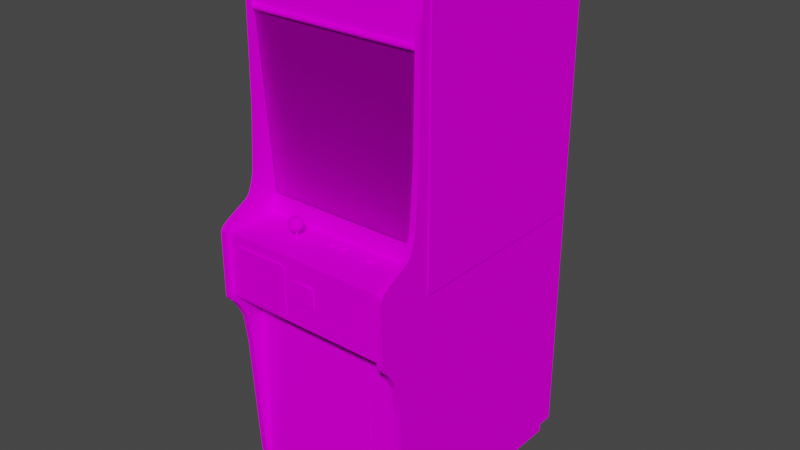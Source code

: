 # Source: popeye_1.blend  (saved by Blender 2.93.20; exported with 4.5.12 LTS)
import bpy
from mathutils import Matrix  # noqa: F401  (used for matrix-valued properties, if any)

bpy.ops.wm.read_factory_settings(use_empty=True)
scene = bpy.context.scene
scene.name = 'Scene'

# ---- images (referenced by path relative to the original .blend; pixels are not part of the script)
import os
ASSET_DIR = os.environ.get("B2B_ASSET_DIR", "")  # directory of the original .blend (textures are referenced by path, not embedded)
HERE = os.path.dirname(os.path.abspath(__file__))  # packed textures are extracted next to this script under _unpacked/

def load_image(name, relpath, width, height, colorspace="sRGB"):
    """Load a texture the original file referenced (path relative to the .blend, or extracted next to this script)."""
    p = next((c for c in (os.path.join(HERE, relpath), os.path.join(ASSET_DIR, relpath)) if relpath and os.path.exists(c)), "")
    if p:
        img = bpy.data.images.load(p, check_existing=True)
        img.name = name
    else:  # same state as the original file: an image datablock whose file is absent (Cycles renders it pink)
        img = bpy.data.images.new(name, width, height)
        img.source = "FILE"
        img.filepath = "//" + (relpath or name)
    img.colorspace_settings.name = colorspace
    return img
img_popeyemarqueemap_tiff = load_image('popeyemarqueemap.TIFF', 'popeyemarqueemap.TIFF', 1024, 1024, 'sRGB')
img_popeyeglassa_tiff = load_image('popeyeglassa.TIFF', 'popeyeglassa.TIFF', 1024, 1024, 'sRGB')
img_popeyebezelmap_tiff = load_image('popeyebezelmap.TIFF', 'popeyebezelmap.TIFF', 1024, 1024, 'sRGB')
img_popeyetexturemap_tiff = load_image('popeyetexturemap.TIFF', 'popeyetexturemap.TIFF', 1024, 1024, 'sRGB')

# ---- materials (node trees are filled in below, after node groups)
mat_defaultmaterial19 = bpy.data.materials.new('DefaultMaterial19')
mat_defaultmaterial19.use_transparent_shadow = False
mat_defaultmaterial19.roughness = 0.8211
mat_defaultmaterial19.specular_intensity = 0.3176
mat_popeyemarquee = bpy.data.materials.new('popeyemarquee')
mat_popeyemarquee.use_transparent_shadow = False
mat_popeyemarquee.roughness = 0.8807
mat_popeyemarquee.specular_intensity = 0.0
mat_popeyeglass = bpy.data.materials.new('popeyeglass')
mat_popeyeglass.use_transparent_shadow = False
mat_popeyeglass.roughness = 0.8807
mat_popeyeglass.specular_intensity = 0.0
mat_popeyebezel = bpy.data.materials.new('popeyebezel')
mat_popeyebezel.use_transparent_shadow = False
mat_popeyebezel.roughness = 0.8807
mat_popeyebezel.specular_intensity = 0.0
mat_popeyetexture = bpy.data.materials.new('popeyetexture')
mat_popeyetexture.use_transparent_shadow = False
mat_popeyetexture.roughness = 0.8807
mat_popeyetexture.specular_intensity = 0.0

# ---- node groups
ng_auto_smooth = bpy.data.node_groups.new('Auto Smooth', 'GeometryNodeTree')
_s = ng_auto_smooth.interface.new_socket(name='Geometry', in_out='OUTPUT', socket_type='NodeSocketGeometry')
_s = ng_auto_smooth.interface.new_socket(name='Geometry', in_out='INPUT', socket_type='NodeSocketGeometry')
_s = ng_auto_smooth.interface.new_socket(name='Angle', in_out='INPUT', socket_type='NodeSocketFloat')
_s.subtype = 'ANGLE'
_s.min_value = 0.0
_s.max_value = 3.142
ng_auto_smooth.is_modifier = True
_N = ng_auto_smooth.nodes; _L = ng_auto_smooth.links
n0 = _N.new('NodeGroupOutput'); n0.name = 'Group Output'; n0.location = (480, -100)
n1 = _N.new('NodeGroupInput'); n1.name = 'Group Input'; n1.location = (-420, -300)
n2 = _N.new('NodeGroupInput'); n2.name = 'Group Input.001'; n2.location = (-60, -100)
n3 = _N.new('GeometryNodeSetShadeSmooth'); n3.name = 'Set Shade Smooth'; n3.location = (120, -100)
n3.domain = 'EDGE'
n4 = _N.new('GeometryNodeSetShadeSmooth'); n4.name = 'Set Shade Smooth.001'; n4.location = (300, -100)
n5 = _N.new('GeometryNodeInputMeshEdgeAngle'); n5.name = 'Edge Angle'; n5.location = (-420, -220)
n6 = _N.new('GeometryNodeInputEdgeSmooth'); n6.name = 'Is Edge Smooth'; n6.location = (-60, -160)
n7 = _N.new('GeometryNodeInputShadeSmooth'); n7.name = 'Is Face Smooth'; n7.location = (-240, -340)
n8 = _N.new('FunctionNodeBooleanMath'); n8.name = 'Boolean Math'; n8.location = (-60, -220)
n9 = _N.new('FunctionNodeCompare'); n9.name = 'Compare'; n9.location = (-240, -180)
n9.operation = 'LESS_EQUAL'
_L.new(n5.outputs[0], n9.inputs[0])
_L.new(n4.outputs[0], n0.inputs[0])
_L.new(n1.outputs[1], n9.inputs[1])
_L.new(n9.outputs[0], n8.inputs[0])
_L.new(n7.outputs[0], n8.inputs[1])
_L.new(n2.outputs[0], n3.inputs[0])
_L.new(n6.outputs[0], n3.inputs[1])
_L.new(n3.outputs[0], n4.inputs[0])
_L.new(n8.outputs[0], n3.inputs[2])
n0.is_active_output = True

# ---- material node trees
mat_defaultmaterial19.use_nodes = True; mat_defaultmaterial19.node_tree.nodes.clear()
_N = mat_defaultmaterial19.node_tree.nodes; _L = mat_defaultmaterial19.node_tree.links
n0 = _N.new('ShaderNodeBsdfPrincipled'); n0.name = 'Principled BSDF'; n0.location = (10, 300)
n0.distribution = 'GGX'
n0.subsurface_method = 'BURLEY'
n0.inputs[2].default_value = 0.8211
n0.inputs[3].default_value = 1.45
n0.inputs[13].default_value = 0.3176
n0.inputs[27].default_value = (0.0, 0.0, 0.0, 1.0)
n0.inputs[28].default_value = 1.0
n1 = _N.new('ShaderNodeOutputMaterial'); n1.name = 'Material Output'; n1.location = (300, 300)
_L.new(n0.outputs[0], n1.inputs[0])
n1.is_active_output = True
mat_popeyemarquee.use_nodes = True; mat_popeyemarquee.node_tree.nodes.clear()
_N = mat_popeyemarquee.node_tree.nodes; _L = mat_popeyemarquee.node_tree.links
n0 = _N.new('ShaderNodeBsdfPrincipled'); n0.name = 'Principled BSDF'; n0.location = (10, 300)
n0.distribution = 'GGX'
n0.subsurface_method = 'BURLEY'
n0.inputs[2].default_value = 0.8807
n0.inputs[3].default_value = 1.45
n0.inputs[13].default_value = 0.0
n0.inputs[27].default_value = (0.0, 0.0, 0.0, 1.0)
n0.inputs[28].default_value = 1.0
n1 = _N.new('ShaderNodeOutputMaterial'); n1.name = 'Material Output'; n1.location = (300, 300)
n2 = _N.new('ShaderNodeTexImage'); n2.name = 'Image Texture'; n2.location = (-300, 600)
n2.image = img_popeyemarqueemap_tiff
_L.new(n0.outputs[0], n1.inputs[0])
_L.new(n2.outputs[0], n0.inputs[0])
n1.is_active_output = True
mat_popeyeglass.use_nodes = True; mat_popeyeglass.node_tree.nodes.clear()
_N = mat_popeyeglass.node_tree.nodes; _L = mat_popeyeglass.node_tree.links
n0 = _N.new('ShaderNodeBsdfPrincipled'); n0.name = 'Principled BSDF'; n0.location = (10, 300)
n0.distribution = 'GGX'
n0.subsurface_method = 'BURLEY'
n0.inputs[2].default_value = 0.8807
n0.inputs[3].default_value = 1.45
n0.inputs[4].default_value = 0.2
n0.inputs[13].default_value = 0.0
n0.inputs[27].default_value = (0.0, 0.0, 0.0, 1.0)
n0.inputs[28].default_value = 1.0
n1 = _N.new('ShaderNodeOutputMaterial'); n1.name = 'Material Output'; n1.location = (300, 300)
n2 = _N.new('ShaderNodeTexImage'); n2.name = 'Image Texture'; n2.location = (-300, 600)
n2.image = img_popeyeglassa_tiff
_L.new(n0.outputs[0], n1.inputs[0])
_L.new(n2.outputs[0], n0.inputs[0])
n1.is_active_output = True
mat_popeyebezel.use_nodes = True; mat_popeyebezel.node_tree.nodes.clear()
_N = mat_popeyebezel.node_tree.nodes; _L = mat_popeyebezel.node_tree.links
n0 = _N.new('ShaderNodeBsdfPrincipled'); n0.name = 'Principled BSDF'; n0.location = (10, 300)
n0.distribution = 'GGX'
n0.subsurface_method = 'BURLEY'
n0.inputs[2].default_value = 0.8807
n0.inputs[3].default_value = 1.45
n0.inputs[13].default_value = 0.0
n0.inputs[27].default_value = (0.0, 0.0, 0.0, 1.0)
n0.inputs[28].default_value = 1.0
n1 = _N.new('ShaderNodeOutputMaterial'); n1.name = 'Material Output'; n1.location = (300, 300)
n2 = _N.new('ShaderNodeTexImage'); n2.name = 'Image Texture'; n2.location = (-300, 600)
n2.image = img_popeyebezelmap_tiff
_L.new(n0.outputs[0], n1.inputs[0])
_L.new(n2.outputs[0], n0.inputs[0])
n1.is_active_output = True
mat_popeyetexture.use_nodes = True; mat_popeyetexture.node_tree.nodes.clear()
_N = mat_popeyetexture.node_tree.nodes; _L = mat_popeyetexture.node_tree.links
n0 = _N.new('ShaderNodeBsdfPrincipled'); n0.name = 'Principled BSDF'; n0.location = (10, 300)
n0.distribution = 'GGX'
n0.subsurface_method = 'BURLEY'
n0.inputs[2].default_value = 0.8807
n0.inputs[3].default_value = 1.45
n0.inputs[13].default_value = 0.0
n0.inputs[27].default_value = (0.0, 0.0, 0.0, 1.0)
n0.inputs[28].default_value = 1.0
n1 = _N.new('ShaderNodeOutputMaterial'); n1.name = 'Material Output'; n1.location = (300, 300)
n2 = _N.new('ShaderNodeTexImage'); n2.name = 'Image Texture'; n2.location = (-300, 600)
n2.image = img_popeyetexturemap_tiff
_L.new(n0.outputs[0], n1.inputs[0])
_L.new(n2.outputs[0], n0.inputs[0])
n1.is_active_output = True

# ---- world
world_world = bpy.data.worlds.new('World'); scene.world = world_world
world_world.use_nodes = True; world_world.node_tree.nodes.clear()
_N = world_world.node_tree.nodes; _L = world_world.node_tree.links
n0 = _N.new('ShaderNodeOutputWorld'); n0.name = 'World Output'; n0.location = (300, 300)
n1 = _N.new('ShaderNodeBackground'); n1.name = 'Background'; n1.location = (10, 300)
n1.inputs[0].default_value = (0.05088, 0.05088, 0.05088, 1.0)
_L.new(n1.outputs[0], n0.inputs[0])
n0.is_active_output = True
world_world.color = (0.05088, 0.05088, 0.05088)
world_world.use_sun_shadow = False
world_world.sun_shadow_jitter_overblur = 0.0

# ---- meshes
me_popeye = bpy.data.meshes.new('popeye')
me_popeye.from_pydata([(-0.0007346, 0.5798, -0.392), (-0.0007346, 0.5733, -0.3911), (0.02171, 0.5798, -0.392), (0.01539, 0.2043, -0.2124), (-0.08894, 0.2019, -0.2145), (-0.08799, 0.08483, -0.1442), (0.01539, 0.08483, -0.1422), (0.1191, 0.313, -0.2911), (0.01539, 0.3156, -0.2905), (0.1191, 0.08483, -0.1442), (0.12, 0.2019, -0.2145), (-0.08799, 0.313, -0.2911), (0.1842, 0.1992, -0.2172), (0.1814, 0.3085, -0.2908), (-0.08515, 0.01306, -0.1031), (0.01539, 0.3824, -0.3396), (0.01539, 0.01068, -0.1008), (-0.1421, 0.369, -0.3331), (0.1842, 0.1989, -0.2175), (0.1814, 0.08573, -0.1481), (0.1162, 0.01306, -0.1031), (0.01539, 0.01038, -0.1011), (-0.08515, 0.01276, -0.1034), (-0.1503, 0.08602, -0.1478), (-0.1531, 0.1992, -0.2172), (-0.1531, 0.1989, -0.2175), (-0.1503, 0.3082, -0.2911), (0.1162, 0.3788, -0.3384), (0.1162, 0.3785, -0.3387), (-0.08515, 0.3788, -0.3384), (-0.08515, 0.3785, -0.3387), (0.01539, 0.3818, -0.3399), (0.1162, 0.01276, -0.1034), (-0.1503, 0.08573, -0.1481), (0.1814, 0.08602, -0.1478), (0.1732, 0.0214, -0.1097), (0.1732, 0.369, -0.3331), (0.1814, 0.3082, -0.2911), (-0.1503, 0.3085, -0.2908), (-0.1421, 0.369, -0.3334), (0.1732, 0.369, -0.3334), (-0.1421, 0.0214, -0.1097), (-0.2692, 0.4803, 0.005853), (-0.2692, -0.0736, -0.03584), (0.2901, -0.0736, -0.03584), (0.2901, 0.4803, 0.005853), (0.2901, -0.0736, -0.03941), (0.2901, 0.4803, 0.002578), (-0.2692, 0.4803, 0.002578), (-0.2692, -0.0736, -0.03941), (0.3075, -0.9656, 0.04427), (0.2885, 0.2013, 0.02134), (-0.2818, 0.5765, 0.0133), (-0.2818, -0.9656, 0.04427), (-0.2628, 0.5765, 0.0133), (-0.2685, -0.9525, -0.675), (0.2908, 0.662, -0.675), (0.2908, 0.662, -0.02631), (-0.2685, 0.662, -0.675), (-0.2818, 0.6802, -0.6815), (0.2885, 0.6802, -0.6815), (0.3075, -0.9656, -0.6845), (0.3075, 0.6802, -0.6815), (0.2885, -0.5188, 0.09371), (0.2885, -0.004809, 0.03891), (-0.2628, -0.5188, 0.09371), (0.3075, 0.6802, -0.01708), (-0.2818, 0.6802, -0.01708), (0.3116, 0.6501, -0.6627), (0.3116, 0.6501, -0.01738), (0.3116, -0.1871, -0.01738), (-0.2853, -0.238, -0.6607), (-0.2853, -0.238, -0.01529), (-0.2853, 0.665, -0.01529), (0.3116, -0.1871, -0.6627), (-0.2853, 0.665, -0.6607), (0.2898, -0.9501, 0.05112), (0.2898, -0.3238, 0.05112), (-0.2695, -0.3238, 0.05112), (-0.2695, -0.9501, 0.05112), (-0.2692, 0.6686, -0.6642), (-0.2692, -0.2803, 0.1199), (0.2898, -0.2803, 0.1199), (0.2908, -0.9525, -0.675), (-0.2685, 0.662, -0.02631), (0.2898, 0.6686, -0.6642), (-0.2657, -0.1213, -0.01738), (0.2885, -0.1213, -0.01738), (0.1634, -0.3869, 0.05291), (-0.143, -0.3869, 0.05291), (-0.143, -0.7964, 0.05291), (0.1634, -0.7964, 0.05291), (0.2885, -0.3244, 0.1518), (-0.2657, -0.149, 0.1518), (0.2885, -0.09475, 0.1384), (0.3075, -0.06854, 0.08835), (-0.2818, -0.06854, 0.08835), (-0.2628, -0.06854, 0.08835), (-0.05005, -0.1531, 0.1568), (-0.222, -0.1531, 0.1568), (-0.222, -0.3163, 0.1568), (-0.05005, -0.3163, 0.1568), (-0.2657, -0.3244, 0.1518), (-0.2584, -0.1204, 0.1455), (0.2844, -0.1204, 0.1455), (0.2844, -0.1204, -0.0138), (-0.2584, -0.1204, -0.0138), (-0.08262, -0.05812, 0.04844), (-0.1095, -0.08581, 0.04844), (-0.112, -0.0873, 0.06006), (-0.1152, -0.07569, 0.06006), (-0.2657, -0.3244, 0.0407), (0.2885, -0.3244, 0.0407), (0.2848, -1.024, 0.04338), (0.2848, -0.9504, 0.04338), (0.2848, -0.9504, -0.6699), (0.2848, -1.024, -0.6699), (-0.2581, -0.9504, 0.04338), (-0.2581, -0.9504, -0.6699), (-0.2581, -1.024, -0.6699), (-0.2581, -1.024, 0.04338), (-0.2818, -0.4203, 0.1071), (-0.2818, -0.05037, 0.05827), (-0.2628, -0.05037, 0.05827), (-0.09242, -0.09922, 0.06006), (-0.06966, -0.07569, 0.06006), (-0.07535, -0.08581, 0.07167), (-0.08104, -0.07569, 0.0401), (0.3075, 0.654, -0.001592), (0.3075, -0.02655, 0.04576), (-0.01085, -0.2502, 0.1568), (0.05744, -0.2502, 0.1568), (0.05744, -0.1856, 0.1568), (-0.01085, -0.1856, 0.1568), (-0.2818, 0.01931, 0.03355), (-0.08104, -0.05544, 0.06006), (-0.09242, -0.05216, 0.06006), (-0.09242, -0.07569, 0.08299), (-0.08673, -0.06556, 0.08001), (-0.09242, -0.06378, 0.08001), (-0.2628, 0.6802, -0.01708), (0.03752, -0.1126, 0.01985), (0.03752, -0.1126, 0.02789), (0.0489, -0.1174, 0.02372), (-0.0007346, -0.1126, 0.01985), (-0.0007346, -0.1126, 0.02789), (0.01033, -0.1174, 0.02372), (0.1384, -0.1126, 0.02253), (0.1494, -0.1174, 0.02611), (-0.1038, -0.07569, 0.08001), (-0.08104, -0.09594, 0.06006), (-0.08262, -0.09326, 0.07167), (-0.2657, -0.07003, -0.01738), (-0.2628, -0.381, 0.1265), (-0.2628, -0.3265, 0.1655), (0.3075, -0.381, 0.1265), (0.2885, -0.381, 0.1265), (0.2885, -0.3265, 0.1655), (-0.2818, -0.09475, 0.1384), (0.2885, -0.06854, 0.08835), (0.3075, -0.09475, 0.1384), (0.3075, -0.1236, 0.1655), (-0.09242, -0.07569, 0.03712), (0.3075, -0.004809, 0.03891), (0.2885, -0.07003, -0.01738), (0.3075, 0.2013, 0.02134), (0.3075, 0.5399, 0.01687), (0.3075, 0.6626, -0.005166), (0.2885, 0.6626, -0.005166), (-0.2818, -0.004809, 0.03891), (-0.2628, -0.05961, 0.07078), (-0.2818, -0.05961, 0.07078), (-0.1022, -0.05812, 0.07167), (-0.001683, -0.1174, 0.01955), (-0.001683, -0.1174, 0.02819), (0.03657, -0.1174, 0.01955), (0.03657, -0.1174, 0.02819), (0.1374, -0.1174, 0.02194), (0.1374, -0.1174, 0.03087), (0.1384, -0.1126, 0.03027), (0.3075, -0.9405, 0.06899), (0.3075, -0.5188, 0.09371), (-0.2818, -0.5188, 0.09371), (0.05775, -0.1174, 0.01568), (0.05048, -0.1174, 0.01151), (0.1586, -0.1174, 0.01836), (0.1513, -0.1174, 0.01389), (0.0195, -0.1174, 0.01568), (0.01191, -0.1174, 0.01151), (-0.07535, -0.08581, 0.04844), (-0.2818, -0.9405, 0.06899), (-0.2628, -0.9656, 0.04427), (-0.2628, -0.9405, 0.06899), (0.2885, -0.9405, 0.06899), (0.2885, -0.9656, 0.04427), (-0.2818, 0.5399, 0.01687), (-0.2628, 0.2013, 0.02134), (-0.2628, -0.004809, 0.03891), (-0.1038, -0.05544, 0.06006), (-0.2698, 0.4934, 0.0133), (-0.2698, 0.4872, 0.01568), (0.003692, -0.1174, 0.03474), (0.01191, -0.1177, 0.03623), (0.01191, -0.1126, 0.03534), (0.01855, -0.1126, 0.03147), (0.0195, -0.1174, 0.03206), (0.1428, -0.1174, 0.03742), (0.1513, -0.1177, 0.03891), (0.158, -0.1126, 0.03385), (0.1586, -0.1174, 0.03444), (0.04195, -0.1174, 0.03474), (0.05048, -0.1177, 0.03623), (0.05017, -0.1126, 0.03534), (0.05712, -0.1126, 0.03147), (0.05775, -0.1174, 0.03206), (-0.2657, -0.07003, -0.03822), (0.2885, -0.07003, -0.03822), (0.2895, 0.4809, 0.0133), (0.2895, 0.4872, 0.01568), (-0.1022, -0.08165, 0.0401), (-0.08673, -0.08581, 0.0401), (-0.08262, -0.09326, 0.04844), (0.2895, 0.6617, -0.03227), (-0.2698, 0.6617, -0.03227), (0.2895, 0.6632, -0.01678), (0.06092, -0.1174, 0.02372), (0.05712, -0.1126, 0.01628), (0.1615, -0.1174, 0.0264), (0.158, -0.1126, 0.01896), (0.02234, -0.1174, 0.02372), (0.1428, -0.1174, 0.01538), (0.04195, -0.1174, 0.013), (0.003692, -0.1174, 0.013), (-0.08104, -0.07569, 0.08001), (-0.08262, -0.06973, 0.08001), (-0.09811, -0.06556, 0.08001), (-0.09242, -0.05544, 0.07167), (-0.2818, 0.654, -0.001592), (-0.2818, 0.6412, 0.00228), (-0.2628, 0.6412, 0.00228), (-0.08673, -0.06556, 0.0401), (-0.09242, -0.05544, 0.04844), (-0.09242, -0.06378, 0.0401), (-0.09811, -0.06556, 0.0401), (0.2885, -0.9656, -0.6845), (-0.2818, -0.9656, -0.6845), (-0.2628, 0.6802, -0.6815), (-0.07282, -0.06378, 0.06006), (-0.08262, -0.05812, 0.07167), (-0.2818, -0.3559, 0.1434), (0.2885, -0.3363, 0.1634), (0.2885, -0.3559, 0.1434), (0.3075, -0.3559, 0.1434), (0.2885, 0.5399, 0.01687), (0.2885, 0.5765, 0.0133), (0.151, -0.1126, 0.03802), (0.1434, -0.1126, 0.03653), (0.004008, -0.1126, 0.03385), (0.04258, -0.1126, 0.03385), (-0.09811, -0.08581, 0.0401), (-0.1022, -0.06973, 0.0401), (-0.112, -0.07569, 0.04844), (-0.07282, -0.07569, 0.04844), (-0.1095, -0.08581, 0.07167), (-0.1022, -0.09326, 0.07167), (-0.09242, -0.0873, 0.08001), (-0.09242, -0.09594, 0.07167), (-0.2628, 0.5399, 0.01687), (-0.2628, 0.6769, -0.01321), (-0.2628, 0.6709, -0.00874), (-0.2628, -0.9656, -0.6845), (0.2895, 0.4934, 0.0133), (-0.2698, 0.4958, 0.007045), (-0.2628, -0.1236, 0.1655), (-0.2628, -0.3363, 0.1634), (0.3075, -0.3265, 0.1655), (0.3075, -0.3363, 0.1634), (0.151, -0.1126, 0.01509), (0.1605, -0.1126, 0.0264), (0.05017, -0.1126, 0.01241), (0.05965, -0.1126, 0.02372), (0.01855, -0.1126, 0.01628), (0.01191, -0.1126, 0.01241), (0.0214, -0.1126, 0.02372), (0.06218, -0.1204, 0.03564), (0.1627, -0.1204, 0.03832), (0.02361, -0.1204, 0.03564), (0.03942, -0.1204, 0.0398), (0.0008462, -0.1204, 0.0398), (0.14, -0.1204, 0.04219), (0.2895, 0.6578, -0.01499), (-0.2698, 0.6632, -0.01678), (0.02361, -0.1204, 0.01211), (0.1627, -0.1204, 0.01479), (0.06218, -0.1204, 0.01211), (-0.08894, -0.1445, 0.05499), (-0.09368, -0.09535, 0.05976), (-0.0842, -0.1445, 0.05976), (-0.0842, -0.09535, 0.05976), (-0.08894, -0.09535, 0.06452), (-0.09368, -0.1445, 0.05976), (-0.08894, -0.09535, 0.05499), (0.3075, 0.5765, 0.0133), (-0.2628, -0.09951, 0.1458), (-0.2628, -0.1067, 0.1551), (-0.2818, -0.09951, 0.1458), (-0.07535, -0.06556, 0.07167), (0.14, -0.1204, 0.01062), (0.03942, -0.1204, 0.007938), (0.0008462, -0.1204, 0.007938), (0.3075, 0.01931, 0.03355), (-0.2818, 0.2013, 0.02134), (-0.1022, -0.05812, 0.04844), (-0.2698, 0.4782, 0.006449), (0.2895, 0.4782, 0.006449), (-0.2818, -0.04352, 0.0535), (-0.2628, -0.04352, 0.0535), (0.2885, -0.02655, 0.04576), (-0.1022, -0.08165, 0.08001), (-0.09811, -0.08581, 0.08001), (-0.08262, -0.06973, 0.0401), (-0.08262, -0.08165, 0.0401), (-0.07535, -0.06556, 0.04844), (-0.1095, -0.06556, 0.07167), (0.3075, -0.09951, 0.1458), (0.3075, -0.1067, 0.1551), (-0.2628, 0.654, -0.001592), (-0.2818, -0.1067, 0.1551), (0.2885, -0.1067, 0.1551), (0.05143, -0.1204, 0.04189), (0.01286, -0.1204, 0.04189), (0.1523, -0.1204, 0.04457), (0.01286, -0.1204, 0.005854), (0.05143, -0.1204, 0.005854), (0.1523, -0.1204, 0.008534), (0.2885, -0.4203, 0.1071), (-0.007058, -0.1204, 0.01777), (-0.007058, -0.1204, 0.03027), (0.1321, -0.1204, 0.02015), (0.1321, -0.1204, 0.03266), (0.03151, -0.1204, 0.01777), (0.03151, -0.1204, 0.03027), (0.1671, -0.1204, 0.0264), (0.06629, -0.1204, 0.02402), (0.02804, -0.1204, 0.02402), (-0.1022, -0.09326, 0.04844), (-0.2818, 0.6769, -0.01321), (-0.2818, 0.6709, -0.00874), (-0.2698, 0.6656, -0.02274), (-0.1038, -0.07569, 0.0401), (0.2885, 0.01931, 0.03355), (-0.1022, -0.06973, 0.08001), (-0.112, -0.06378, 0.06006), (-0.1038, -0.09594, 0.06006), (-0.07282, -0.0873, 0.06006), (-0.08673, -0.08581, 0.08001), (-0.08262, -0.08165, 0.08001), (0.1434, -0.1126, 0.01628), (0.04258, -0.1126, 0.01389), (0.004008, -0.1126, 0.01389), (0.3075, 0.6769, -0.01321), (0.3075, -0.04352, 0.0535), (0.3075, -0.4203, 0.1071), (-0.2628, -0.4203, 0.1071), (-0.09242, -0.09594, 0.04844), (0.2885, 0.6263, 0.005258), (-0.2818, -0.1177, 0.1631), (-0.2628, -0.1177, 0.1631), (0.2885, -0.1177, 0.1631), (0.2885, -0.1132, 0.1607), (-0.112, -0.07569, 0.07167), (-0.2628, -0.02655, 0.04576), (-0.07282, -0.07569, 0.07167), (-0.1095, -0.06556, 0.04844), (-0.2818, 0.6263, 0.005258), (-0.08894, -0.1445, 0.06452), (-0.2818, -0.381, 0.1265), (0.2885, 0.6769, -0.01321), (0.2885, 0.6802, -0.01708), (0.3075, -0.1177, 0.1631), (0.2885, -0.05961, 0.07078), (0.2885, -0.05037, 0.05827), (0.2895, 0.6656, -0.02274), (0.3075, -0.05961, 0.07078), (-0.2698, 0.4809, 0.0133), (-0.2698, 0.6578, -0.01499), (-0.2628, -0.3559, 0.1434), (-0.2818, -0.3265, 0.1655), (-0.2698, 0.4946, 0.004067), (0.2895, 0.4958, 0.007045), (0.2885, 0.654, -0.001592), (-0.2818, 0.6626, -0.005166), (-0.2628, 0.01931, 0.03355), (-0.2818, -0.02655, 0.04576), (-0.2628, -0.1132, 0.1607), (-0.09242, -0.0873, 0.0401), (-0.2818, -0.3363, 0.1634), (-0.2628, 0.6626, -0.005166), (0.3075, -0.05037, 0.05827), (0.2885, -0.04352, 0.0535), (0.2895, 0.4946, 0.004067), (0.3075, 0.6412, 0.00228), (0.2885, 0.6709, -0.008739), (-0.2818, -0.1132, 0.1607), (-0.2818, -0.1236, 0.1655), (0.2885, -0.1236, 0.1655), (-0.2628, 0.6263, 0.005258), (0.2885, 0.6412, 0.00228), (0.3075, 0.6263, 0.005258), (0.2885, -0.09951, 0.1458), (0.3075, -0.1132, 0.1607), (-0.2628, -0.09475, 0.1384), (-0.2657, -0.1213, 0.1518), (0.2885, -0.149, 0.1518), (0.2885, -0.1213, 0.1518), (0.3075, 0.6709, -0.008739), (-0.2695, 0.4949, 0.004662), (0.2908, 0.4949, 0.004662), (0.2908, 0.6581, -0.01648), (-0.2695, 0.6581, -0.01648)], [], [(0, 1, 2), (378, 60, 244, 194), (8, 11, 4, 3), (359, 282, 188, 232), (5, 6, 3, 4), (11, 38, 24, 4), (16, 20, 9, 6), (15, 29, 11, 8), (203, 257, 201, 202), (25, 33, 23, 24), (107, 240, 242, 241), (9, 34, 12, 10), (354, 126, 151, 150), (279, 226, 183, 184), (14, 16, 6, 5), (38, 11, 29, 17), (34, 9, 20, 35), (24, 38, 26, 25), (231, 184, 333, 308), (10, 3, 6, 9), (12, 34, 19, 18), (5, 23, 41, 14), (319, 264, 266, 265), (40, 28, 27), (17, 29, 30), (28, 31, 15, 27), (35, 20, 32), (16, 14, 22, 21), (41, 23, 33), (35, 19, 34), (41, 22, 14), (36, 13, 37, 40), (27, 36, 40), (296, 301, 295, 300), (30, 39, 17), (153, 386, 249, 376), (55, 58, 56, 83), (165, 50, 302), (51, 254, 194), (311, 52, 53), (196, 191, 54), (62, 66, 50, 61), (59, 245, 53, 67), (3, 10, 7, 8), (194, 63, 64), (163, 181, 50), (53, 182, 169), (197, 65, 191), (246, 140, 191, 270), (64, 317, 129, 163), (267, 54, 52, 195), (140, 246, 59, 67), (298, 299, 375, 297), (196, 267, 195, 311), (82, 85, 80, 81), (44, 45, 42, 43), (156, 335, 362, 155), (156, 94, 159), (95, 160, 155), (376, 158, 96), (170, 97, 153), (303, 411, 158, 305), (87, 164, 152, 86), (379, 410, 369, 368), (373, 352, 198, 312), (370, 110, 109, 263), (167, 415, 402, 168), (105, 106, 103, 104), (119, 120, 117, 118), (380, 159, 95, 383), (160, 95, 159, 94), (121, 376, 122), (123, 153, 363), (398, 155, 362), (335, 156, 381), (136, 236, 248, 135), (205, 229, 283, 204), (261, 349, 219, 108), (110, 370, 323, 352), (50, 167, 128), (168, 402, 194), (163, 129, 181), (194, 64, 350), (48, 49, 46, 47), (197, 371, 65), (53, 169, 134), (353, 345, 364, 124), (137, 138, 139), (311, 195, 52), (63, 193, 180, 181), (141, 142, 143), (144, 145, 146), (147, 179, 148), (189, 321, 127, 262), (110, 261, 108, 109), (65, 363, 121, 182), (53, 190, 182), (181, 180, 50), (170, 123, 122, 171), (171, 96, 97, 170), (157, 250, 276, 275), (197, 392, 134, 169), (132, 133, 130, 131), (272, 199, 271, 389), (162, 243, 242), (366, 404, 273, 367), (166, 302, 254, 253), (116, 119, 118, 115), (224, 382, 348, 291), (113, 116, 115, 114), (191, 406, 54), (70, 74, 68, 69), (107, 135, 247, 322), (13, 7, 10, 12), (145, 144, 173, 174), (282, 281, 187, 188), (412, 93, 413, 414), (315, 122, 123, 316), (172, 198, 352, 323), (257, 145, 174, 201), (226, 280, 225, 183), (320, 322, 262, 127), (311, 134, 392, 196), (50, 180, 193, 194), (181, 362, 335, 63), (65, 192, 191), (194, 193, 63), (408, 401, 407, 365), (57, 56, 58, 84), (90, 91, 88, 89), (374, 52, 54, 406), (266, 124, 150, 151), (306, 247, 135, 248), (20, 16, 21, 32), (208, 255, 207, 209), (228, 278, 227, 185), (179, 147, 177, 178), (281, 283, 229, 187), (255, 256, 206, 207), (204, 203, 202, 205), (326, 397, 391, 237), (418, 419, 416, 417), (322, 320, 240, 107), (372, 233, 356, 126), (316, 371, 393, 315), (376, 121, 363, 153), (256, 179, 178, 206), (352, 373, 261, 110), (184, 231, 358, 279), (137, 233, 234), (151, 355, 265, 266), (248, 138, 234, 306), (172, 235, 139, 236), (198, 172, 236, 136), (238, 237, 53), (182, 190, 192, 65), (321, 189, 221, 220), (138, 248, 236, 139), (299, 296, 300, 375), (277, 228, 185, 186), (142, 141, 175, 176), (249, 387, 404), (297, 295, 301, 298), (251, 157, 405), (275, 161, 405, 157), (51, 253, 254), (327, 403, 394, 304), (256, 255, 148), (257, 203, 146), (258, 212, 143), (162, 259, 219), (323, 351, 235, 172), (259, 345, 108, 219), (233, 372, 306, 234), (126, 354, 125, 372), (262, 125, 354, 189), (136, 241, 312, 198), (149, 370, 263, 318), (345, 259, 395, 364), (155, 252, 251, 156), (191, 268, 269), (154, 273, 404, 387), (163, 310, 350, 64), (218, 271, 199, 200), (273, 154, 386), (161, 275, 252), (228, 277, 148), (208, 278, 148), (226, 279, 143), (213, 280, 143), (281, 282, 146), (204, 283, 146), (293, 334, 186, 185), (308, 340, 175, 231), (287, 329, 211, 210), (230, 186, 334, 307), (285, 342, 227, 209), (214, 211, 329, 284), (206, 178, 339, 289), (232, 188, 332, 309), (185, 227, 342, 293), (223, 348, 382, 222), (191, 192, 190, 53), (414, 87, 86, 412), (50, 408, 302), (328, 369, 410, 325), (303, 304, 153), (411, 97, 96, 158), (355, 151, 126, 356), (349, 261, 373, 260), (209, 207, 331, 285), (183, 225, 343, 294), (288, 330, 202, 201), (165, 310, 50), (169, 393, 371, 197), (196, 392, 191), (314, 217, 384, 313), (135, 107, 241, 136), (124, 266, 264, 353), (305, 327, 304, 303), (121, 315, 393), (346, 347, 269, 268), (335, 399, 317), (112, 92, 102, 111), (137, 149, 318), (137, 319, 265), (162, 320, 127), (162, 321, 220), (247, 306, 372, 125), (125, 262, 322, 247), (324, 325, 155), (361, 129, 317, 399), (191, 326, 239), (376, 327, 305), (156, 328, 409), (38, 17, 39, 26), (289, 331, 207, 206), (210, 176, 341, 287), (174, 173, 336, 337), (178, 177, 338, 339), (292, 332, 188, 187), (182, 121, 393), (388, 272, 389, 400), (63, 335, 317), (290, 224, 291, 385), (201, 174, 337, 288), (286, 344, 229, 205), (284, 343, 225, 214), (307, 338, 177, 230), (294, 333, 184, 183), (176, 175, 340, 341), (309, 336, 173, 232), (187, 229, 344, 292), (205, 202, 330, 286), (312, 243, 260, 373), (243, 312, 241, 242), (221, 150, 124, 364), (347, 346, 53), (162, 349, 260), (370, 149, 351, 323), (51, 194, 350), (311, 53, 134), (137, 235, 351), (150, 221, 189, 354), (345, 353, 109, 108), (353, 264, 263, 109), (264, 319, 318, 263), (137, 355, 356), (277, 357, 148), (212, 258, 210, 211), (279, 358, 143), (186, 230, 357, 277), (282, 359, 146), (50, 360, 415), (360, 66, 378, 377), (129, 361, 362), (129, 362, 181), (371, 363, 65), (364, 395, 220, 221), (254, 365, 194), (376, 366, 403), (78, 79, 76, 77), (156, 368, 369), (406, 239, 238, 374), (18, 37, 13, 12), (371, 316, 363), (36, 27, 7, 13), (52, 374, 53), (4, 24, 23, 5), (368, 405, 161, 379), (29, 15, 31, 30), (213, 212, 211, 214), (147, 357, 230, 177), (214, 225, 280, 213), (209, 227, 278, 208), (258, 142, 176, 210), (27, 15, 8, 7), (141, 358, 231, 175), (144, 359, 232, 173), (156, 251, 405), (409, 328, 325, 324), (376, 249, 404), (66, 62, 60, 378), (377, 378, 194), (383, 398, 381, 380), (379, 161, 155), (367, 394, 403, 366), (367, 273, 153), (397, 269, 347, 391), (179, 256, 148), (145, 257, 146), (142, 258, 143), (280, 226, 143), (283, 281, 146), (278, 228, 148), (376, 171, 122), (386, 274, 396, 249), (156, 380, 381), (164, 216, 215, 152), (255, 208, 148), (212, 213, 143), (203, 204, 146), (357, 147, 148), (359, 144, 146), (358, 141, 143), (398, 383, 155), (92, 413, 93, 102), (273, 386, 153), (161, 252, 155), (162, 395, 259), (162, 240, 320), (275, 276, 252), (377, 402, 415, 360), (154, 274, 386), (73, 75, 71, 72), (165, 302, 166), (196, 54, 267), (123, 170, 153), (407, 390, 194), (252, 276, 250, 251), (391, 347, 53), (365, 254, 302, 408), (310, 163, 50), (392, 197, 191), (325, 410, 155), (51, 350, 310, 165), (137, 139, 235), (63, 317, 64), (137, 265, 355), (182, 393, 169), (162, 242, 240), (304, 394, 153), (100, 101, 98, 99), (137, 351, 149), (162, 219, 349), (162, 220, 395), (137, 356, 233), (249, 396, 387), (162, 260, 243), (137, 318, 319), (251, 250, 157), (137, 234, 138), (162, 127, 321), (191, 269, 397), (361, 398, 362), (253, 51, 165, 166), (399, 381, 398, 361), (316, 123, 363), (62, 61, 244, 60), (50, 128, 401), (346, 67, 53), (245, 59, 246, 270), (402, 377, 194), (376, 403, 327), (156, 369, 328), (121, 122, 315), (335, 381, 399), (191, 140, 268), (50, 66, 360), (376, 404, 366), (156, 405, 368), (374, 238, 53), (200, 384, 217, 218), (365, 407, 194), (168, 390, 128, 167), (394, 367, 153), (376, 305, 158), (324, 160, 94, 409), (156, 409, 94), (114, 117, 120, 113), (410, 379, 155), (160, 324, 155), (191, 239, 406), (411, 303, 153), (50, 401, 408), (237, 391, 53), (239, 326, 237, 238), (191, 397, 326), (268, 140, 67, 346), (383, 95, 155), (387, 396, 274, 154), (156, 159, 380), (390, 168, 194), (50, 415, 167), (376, 96, 171), (97, 411, 153), (401, 128, 390, 407)])
me_popeye.polygons.foreach_set('use_smooth', [True] * 407)
me_popeye.polygons.foreach_set('material_index', [0, 4, 1, 4, 1, 1, 1, 1, 4, 1, 4, 1, 4, 4, 1, 1, 1, 1, 4, 1, 1, 1, 4, 1, 1, 1, 1, 1, 1, 1, 1, 1, 1, 4, 1, 4, 4, 4, 4, 4, 4, 4, 4, 1, 4, 4, 4, 4, 4, 4, 4, 4, 4, 4, 4, 2, 4, 4, 4, 4, 4, 4, 4, 4, 4, 4, 4, 4, 4, 4, 4, 4, 4, 4, 4, 4, 4, 4, 4, 4, 4, 4, 4, 3, 4, 4, 4, 4, 4, 4, 4, 4, 4, 4, 4, 4, 4, 4, 4, 4, 4, 4, 4, 4, 4, 4, 4, 4, 4, 4, 4, 4, 4, 1, 4, 4, 4, 4, 4, 4, 4, 4, 4, 4, 4, 4, 4, 4, 4, 4, 4, 4, 4, 1, 4, 4, 4, 4, 4, 4, 4, 1, 4, 4, 4, 4, 4, 4, 4, 4, 4, 4, 4, 4, 4, 4, 4, 4, 4, 4, 4, 4, 4, 4, 4, 4, 4, 4, 4, 4, 4, 4, 4, 4, 4, 4, 4, 4, 4, 4, 4, 4, 4, 4, 4, 4, 4, 4, 4, 4, 4, 4, 4, 4, 4, 4, 4, 4, 4, 4, 4, 4, 4, 4, 4, 4, 4, 4, 4, 4, 4, 4, 4, 4, 4, 4, 4, 4, 4, 4, 4, 4, 4, 4, 4, 4, 4, 4, 4, 4, 4, 4, 4, 4, 4, 1, 4, 4, 4, 4, 4, 4, 4, 4, 4, 4, 4, 4, 4, 4, 4, 4, 4, 4, 4, 4, 4, 4, 4, 4, 4, 4, 4, 4, 4, 4, 4, 4, 4, 4, 4, 4, 4, 4, 4, 4, 4, 4, 4, 4, 4, 4, 4, 4, 1, 4, 1, 4, 1, 4, 1, 4, 4, 4, 4, 4, 1, 4, 4, 4, 4, 4, 4, 4, 4, 4, 4, 4, 4, 4, 4, 4, 4, 4, 4, 4, 4, 4, 4, 4, 4, 4, 4, 4, 4, 4, 4, 4, 4, 4, 4, 4, 4, 4, 4, 4, 4, 4, 4, 4, 4, 4, 4, 4, 4, 4, 4, 4, 4, 4, 4, 4, 4, 4, 4, 4, 4, 4, 4, 4, 4, 4, 4, 4, 4, 4, 4, 4, 4, 4, 4, 4, 4, 4, 4, 4, 4, 4, 4, 4, 4, 4, 4, 4, 4, 4, 4, 4, 4, 4, 4, 4, 4, 4, 4, 4, 4, 4, 4, 4, 4, 4, 4, 4, 4, 4, 4])
_uv = me_popeye.uv_layers.new(name='UVMap')
_uv.uv.foreach_set('vector', [-0.000458, 1.0, -0.000458, -0.000458, 1.0, 1.0, 0.5951, 0.6902, 0.5951, 0.6902, 0.5951, 0.6902, 0.5951, 0.6902, 0.5, 0.7778, 0.2247, 0.7753, 0.2222, 0.5, 0.5, 0.5, 0.6076, 0.6727, 0.6276, 0.6752, 0.6276, 0.6802, 0.6051, 0.6777, 0.2247, 0.2247, 0.5, 0.2222, 0.5, 0.5, 0.2222, 0.5, 0.2247, 0.7753, 0.0596, 0.7677, 0.05209, 0.5, 0.2222, 0.5, 0.5, 0.05209, 0.7677, 0.0596, 0.7753, 0.2247, 0.5, 0.2222, 0.5, 0.9479, 0.2323, 0.9404, 0.2247, 0.7753, 0.5, 0.7778, 0.6276, 0.6226, 0.6076, 0.6251, 0.6051, 0.6251, 0.6276, 0.6226, 0.05209, 0.5, 0.0596, 0.2323, 0.0596, 0.2323, 0.05209, 0.5, 0.6226, 0.7152, 0.6226, 0.7152, 0.6226, 0.7152, 0.6226, 0.7152, 0.7753, 0.2247, 0.9404, 0.2323, 0.9479, 0.5, 0.7778, 0.5, 0.6226, 0.7152, 0.6226, 0.7152, 0.6226, 0.7152, 0.6226, 0.7152, 0.6276, 0.6752, 0.6451, 0.6677, 0.6476, 0.6702, 0.6276, 0.6802, 0.2323, 0.0596, 0.5, 0.05209, 0.5, 0.2222, 0.2247, 0.2247, 0.0596, 0.7677, 0.2247, 0.7753, 0.2323, 0.9404, 0.07961, 0.9204, 0.9404, 0.2323, 0.7753, 0.2247, 0.7677, 0.0596, 0.9204, 0.07961, 0.05209, 0.5, 0.0596, 0.7677, 0.0596, 0.7677, 0.05209, 0.5, 0.6051, 0.6777, 0.6276, 0.6802, 0.6301, 0.6952, 0.5976, 0.6902, 0.7778, 0.5, 0.5, 0.5, 0.5, 0.2222, 0.7753, 0.2247, 0.9479, 0.5, 0.9404, 0.2323, 0.9404, 0.2323, 0.9479, 0.5, 0.2247, 0.2247, 0.0596, 0.2323, 0.07961, 0.07961, 0.2323, 0.0596, 0.6226, 0.7152, 0.6226, 0.7152, 0.6226, 0.7152, 0.6226, 0.7152, 0.9204, 0.9204, 0.7677, 0.9404, 0.7677, 0.9404, 0.07961, 0.9204, 0.2323, 0.9404, 0.2323, 0.9404, 0.7677, 0.9404, 0.5, 0.9479, 0.5, 0.9479, 0.7677, 0.9404, 0.9204, 0.07961, 0.7677, 0.0596, 0.7677, 0.0596, 0.5, 0.05209, 0.2323, 0.0596, 0.2323, 0.0596, 0.5, 0.05209, 0.07961, 0.07961, 0.0596, 0.2323, 0.0596, 0.2323, 0.9204, 0.07961, 0.9404, 0.2323, 0.9404, 0.2323, 0.07961, 0.07961, 0.2323, 0.0596, 0.2323, 0.0596, 0.9204, 0.9204, 0.9404, 0.7677, 0.9404, 0.7677, 0.9204, 0.9204, 0.7677, 0.9404, 0.9204, 0.9204, 0.9204, 0.9204, 0.6351, 0.7277, 0.6351, 0.7277, 0.6351, 0.7277, 0.6351, 0.7277, 0.2323, 0.9404, 0.07961, 0.9204, 0.07961, 0.9204, 0.6652, 0.6026, 0.6652, 0.6026, 0.6652, 0.6026, 0.6652, 0.6026, 0.5576, 0.4249, 0.998, 0.4249, 0.998, 0.5976, 0.5576, 0.5976, 0.5525, 0.8803, 0.5525, 0.8778, 0.5525, 0.8803, 0.5951, 0.6902, 0.5951, 0.6902, 0.5951, 0.6902, 0.5826, 0.8278, 0.5826, 0.8278, 0.5826, 0.8278, 0.5851, 0.6777, 0.5851, 0.6777, 0.5851, 0.6777, 0.5525, 0.8828, 0.5525, 0.8803, 0.5525, 0.8778, 0.5525, 0.8828, 0.5826, 0.8278, 0.5826, 0.8278, 0.5826, 0.8278, 0.5826, 0.8278, 0.5, 0.5, 0.7778, 0.5, 0.7753, 0.7753, 0.5, 0.7778, 0.5951, 0.6902, 0.5951, 0.6902, 0.5951, 0.6902, 0.5525, 0.8778, 0.5525, 0.8778, 0.5525, 0.8778, 0.5826, 0.8278, 0.5826, 0.8278, 0.5826, 0.8278, 0.5851, 0.6777, 0.5851, 0.6777, 0.5851, 0.6777, 0.5851, 0.6777, 0.5851, 0.6777, 0.5851, 0.6777, 0.5851, 0.6777, 0.6652, 0.6076, 0.6652, 0.6076, 0.6652, 0.6076, 0.6652, 0.6076, 0.6652, 0.6026, 0.6652, 0.6026, 0.6652, 0.6026, 0.6652, 0.6026, 0.6652, 0.6026, 0.6652, 0.6026, 0.6652, 0.6026, 0.6652, 0.6026, 0.6351, 0.7277, 0.6351, 0.7277, 0.6351, 0.7277, 0.6351, 0.7277, 0.6652, 0.6026, 0.6652, 0.6026, 0.6652, 0.6026, 0.6652, 0.6026, 0.6626, 0.6877, 0.6626, 0.6877, 0.6626, 0.6877, 0.6626, 0.6877, -0.000458, -0.000458, 1.0, -0.000458, 1.0, 1.0, -0.000458, 1.0, 0.6652, 0.6076, 0.6652, 0.6076, 0.6652, 0.6076, 0.6652, 0.6076, 0.5951, 0.6902, 0.5951, 0.6902, 0.5951, 0.6902, 0.5525, 0.8778, 0.5525, 0.8778, 0.5525, 0.8778, 0.5826, 0.8278, 0.5826, 0.8278, 0.5826, 0.8278, 0.5851, 0.6777, 0.5851, 0.6777, 0.5851, 0.6777, 0.6652, 0.6026, 0.6652, 0.6026, 0.6652, 0.6026, 0.6652, 0.6026, 0.5901, 0.6101, 0.5901, 0.6101, 0.5901, 0.6101, 0.5901, 0.6101, 0.6652, 0.6076, 0.6652, 0.6076, 0.6652, 0.6076, 0.6652, 0.6076, 0.6226, 0.7152, 0.6226, 0.7152, 0.6226, 0.7152, 0.6226, 0.7152, 0.6226, 0.7152, 0.6226, 0.7152, 0.6226, 0.7152, 0.6226, 0.7152, 0.6652, 0.6076, 0.6652, 0.6076, 0.6652, 0.6076, 0.6652, 0.6076, 1.0, 0.3023, 0.002044, 0.3023, 0.002044, 0.002044, 1.0, 0.002044, 0.6576, 0.6827, 0.6576, 0.6827, 0.6576, 0.6827, 0.6576, 0.6827, 0.6652, 0.6076, 0.6652, 0.6076, 0.6652, 0.6076, 0.6652, 0.6076, 0.6652, 0.6076, 0.6652, 0.6076, 0.6652, 0.6076, 0.6652, 0.6076, 0.5826, 0.8278, 0.5826, 0.8278, 0.5826, 0.8278, 0.5851, 0.6777, 0.5851, 0.6777, 0.5851, 0.6777, 0.5525, 0.8778, 0.5525, 0.8778, 0.5525, 0.8778, 0.5951, 0.6902, 0.5951, 0.6902, 0.5951, 0.6902, 0.6226, 0.7152, 0.6226, 0.7152, 0.6226, 0.7152, 0.6226, 0.7152, 0.6476, 0.6326, 0.6551, 0.6501, 0.6526, 0.6476, 0.6451, 0.6301, 0.6226, 0.7152, 0.6226, 0.7152, 0.6226, 0.7152, 0.6226, 0.7152, 0.6226, 0.7152, 0.6226, 0.7152, 0.6226, 0.7152, 0.6226, 0.7152, 0.5525, 0.8778, 0.5525, 0.8803, 0.5525, 0.8803, 0.5951, 0.6902, 0.5951, 0.6902, 0.5951, 0.6902, 0.5525, 0.8778, 0.5525, 0.8778, 0.5525, 0.8778, 0.5951, 0.6902, 0.5951, 0.6902, 0.5951, 0.6902, 1.0, 1.0, -0.000458, 1.0, -0.000458, -0.000458, 1.0, -0.000458, 0.5851, 0.6777, 0.5851, 0.6777, 0.5851, 0.6777, 0.5826, 0.8278, 0.5826, 0.8278, 0.5826, 0.8278, 0.6226, 0.7152, 0.6226, 0.7152, 0.6226, 0.7152, 0.6226, 0.7152, 0.6226, 0.7152, 0.6226, 0.7152, 0.6226, 0.7152, 0.5826, 0.8278, 0.5826, 0.8278, 0.5826, 0.8278, 0.6652, 0.6076, 0.6652, 0.6076, 0.6652, 0.6076, 0.6652, 0.6076, 0.5951, 0.6576, 0.5951, 0.6401, 0.6226, 0.6526, 0.5951, 0.6576, 0.5951, 0.6401, 0.6226, 0.6526, 0.5951, 0.6576, 0.5951, 0.6401, 0.6226, 0.6526, 0.6226, 0.7152, 0.6226, 0.7152, 0.6226, 0.7152, 0.6226, 0.7152, 0.6226, 0.7152, 0.6226, 0.7152, 0.6226, 0.7152, 0.6226, 0.7152, 0.6652, 0.6026, 0.6652, 0.6026, 0.6652, 0.6026, 0.6652, 0.6026, 0.5826, 0.8278, 0.5826, 0.8278, 0.5826, 0.8278, 0.5525, 0.8778, 0.5525, 0.8778, 0.5525, 0.8778, 0.6652, 0.6026, 0.6652, 0.6026, 0.6652, 0.6026, 0.6652, 0.6026, 0.6652, 0.6026, 0.6652, 0.6026, 0.6652, 0.6026, 0.6652, 0.6026, 0.6652, 0.6076, 0.6652, 0.6076, 0.6652, 0.6076, 0.6652, 0.6076, 0.6652, 0.6026, 0.6652, 0.6026, 0.6652, 0.6026, 0.6652, 0.6026, 0.6677, 0.8503, 0.6051, 0.8503, 0.6051, 0.7978, 0.6677, 0.7978, 0.6376, 0.7803, 0.6301, 0.7803, 0.6301, 0.7152, 0.6376, 0.7152, 0.6226, 0.7152, 0.6226, 0.7152, 0.6226, 0.7152, 0.6652, 0.6026, 0.6652, 0.6026, 0.6652, 0.6026, 0.6652, 0.6026, 0.6652, 0.6076, 0.6652, 0.6076, 0.6652, 0.6076, 0.6652, 0.6076, 0.6576, 0.6827, 0.6576, 0.6827, 0.6576, 0.6827, 0.6576, 0.6827, 0.6201, 0.7152, 0.6251, 0.7152, 0.6251, 0.7803, 0.6201, 0.7803, 0.6576, 0.6827, 0.6576, 0.6827, 0.6576, 0.6827, 0.6576, 0.6827, 0.5851, 0.6777, 0.5851, 0.6777, 0.5851, 0.6777, 0.007049, 0.3098, 0.54, 0.3098, 0.54, 0.9955, 0.007049, 0.9955, 0.6226, 0.7152, 0.6226, 0.7152, 0.6226, 0.7152, 0.6226, 0.7152, 0.9404, 0.7677, 0.7753, 0.7753, 0.7778, 0.5, 0.9479, 0.5, 0.5951, 0.6401, 0.5951, 0.6576, 0.5926, 0.6626, 0.5926, 0.6401, 0.6276, 0.6752, 0.6451, 0.6677, 0.6476, 0.6702, 0.6276, 0.6802, 0.6677, 0.6076, 0.6677, 0.6076, 0.6652, 0.6076, 0.6652, 0.6076, 0.6652, 0.6026, 0.6652, 0.6026, 0.6652, 0.6026, 0.6652, 0.6026, 0.6226, 0.7152, 0.6226, 0.7152, 0.6226, 0.7152, 0.6226, 0.7152, 0.6076, 0.6251, 0.5951, 0.6401, 0.5926, 0.6401, 0.6051, 0.6251, 0.6451, 0.6677, 0.6526, 0.6476, 0.6551, 0.6501, 0.6476, 0.6702, 0.6226, 0.7152, 0.6226, 0.7152, 0.6226, 0.7152, 0.6226, 0.7152, 0.6652, 0.6026, 0.6652, 0.6026, 0.6652, 0.6026, 0.6652, 0.6026, 0.6652, 0.6076, 0.6652, 0.6076, 0.6652, 0.6076, 0.6652, 0.6076, 0.6652, 0.6076, 0.6652, 0.6076, 0.6652, 0.6076, 0.6652, 0.6076, 0.5851, 0.6777, 0.5851, 0.6777, 0.5851, 0.6777, 0.5951, 0.6902, 0.5951, 0.6902, 0.5951, 0.6902, 0.6652, 0.6076, 0.6652, 0.6076, 0.6652, 0.6076, 0.6652, 0.6076, 0.8203, 0.5976, 0.6376, 0.5976, 0.6376, 0.4224, 0.8203, 0.4224, 0.6777, 0.6026, 1.0, 0.6026, 1.0, 1.0, 0.6777, 1.0, 0.6652, 0.6026, 0.6652, 0.6026, 0.6652, 0.6026, 0.6652, 0.6026, 0.6226, 0.7152, 0.6226, 0.7152, 0.6226, 0.7152, 0.6226, 0.7152, 0.6226, 0.7152, 0.6226, 0.7152, 0.6226, 0.7152, 0.6226, 0.7152, 0.7677, 0.0596, 0.5, 0.05209, 0.5, 0.05209, 0.7677, 0.0596, 0.6451, 0.6301, 0.6276, 0.6226, 0.6276, 0.6226, 0.6476, 0.6326, 0.6451, 0.6677, 0.6526, 0.6476, 0.6551, 0.6501, 0.6476, 0.6702, 0.5951, 0.6401, 0.5951, 0.6576, 0.5926, 0.6626, 0.5926, 0.6401, 0.6451, 0.6677, 0.6526, 0.6476, 0.6551, 0.6501, 0.6476, 0.6702, 0.6276, 0.6226, 0.6076, 0.6251, 0.6051, 0.6251, 0.6276, 0.6226, 0.6451, 0.6301, 0.6276, 0.6226, 0.6276, 0.6226, 0.6476, 0.6326, 0.6652, 0.6026, 0.6652, 0.6026, 0.6652, 0.6026, 0.6652, 0.6026, 1.0, 1.0, -0.000458, 1.0, -0.000458, -0.000458, 1.0, -0.000458, 0.6226, 0.7152, 0.6226, 0.7152, 0.6226, 0.7152, 0.6226, 0.7152, 0.6226, 0.7152, 0.6226, 0.7152, 0.6226, 0.7152, 0.6226, 0.7152, 0.6652, 0.6026, 0.6652, 0.6026, 0.6652, 0.6026, 0.6652, 0.6026, 0.6652, 0.6026, 0.6652, 0.6026, 0.6652, 0.6026, 0.6652, 0.6026, 0.6076, 0.6251, 0.5951, 0.6401, 0.5926, 0.6401, 0.6051, 0.6251, 0.6226, 0.7152, 0.6226, 0.7152, 0.6226, 0.7152, 0.6226, 0.7152, 0.6276, 0.6802, 0.6051, 0.6777, 0.6076, 0.6727, 0.6276, 0.6752, 0.6226, 0.7152, 0.6226, 0.7152, 0.6226, 0.7152, 0.6226, 0.7152, 0.6226, 0.7152, 0.6226, 0.7152, 0.6226, 0.7152, 0.6226, 0.7152, 0.6226, 0.7152, 0.6226, 0.7152, 0.6226, 0.7152, 0.6226, 0.7152, 0.6226, 0.7152, 0.6226, 0.7152, 0.6226, 0.7152, 0.6226, 0.7152, 0.6226, 0.7152, 0.6226, 0.7152, 0.6226, 0.7152, 0.5826, 0.8278, 0.5826, 0.8278, 0.5826, 0.8278, 0.6652, 0.6026, 0.6652, 0.6026, 0.6652, 0.6026, 0.6652, 0.6026, 0.6226, 0.7152, 0.6226, 0.7152, 0.6226, 0.7152, 0.6226, 0.7152, 0.6226, 0.7152, 0.6226, 0.7152, 0.6226, 0.7152, 0.6226, 0.7152, 0.6351, 0.7277, 0.6351, 0.7277, 0.6351, 0.7277, 0.6351, 0.7277, 0.6276, 0.6752, 0.6451, 0.6677, 0.6476, 0.6702, 0.6276, 0.6802, 0.5951, 0.6401, 0.5951, 0.6576, 0.5926, 0.6626, 0.5926, 0.6401, 0.5826, 0.8278, 0.5826, 0.8278, 0.5826, 0.8278, 0.6351, 0.7277, 0.6351, 0.7277, 0.6351, 0.7277, 0.6351, 0.7277, 0.5951, 0.6902, 0.5951, 0.6902, 0.5951, 0.6902, 0.6652, 0.6076, 0.6652, 0.6076, 0.6652, 0.6076, 0.6652, 0.6076, 0.5951, 0.6902, 0.5951, 0.6902, 0.5951, 0.6902, 0.6652, 0.6026, 0.6652, 0.6026, 0.6652, 0.6026, 0.6652, 0.6026, 0.6076, 0.6251, 0.6276, 0.6226, 0.6226, 0.6526, 0.6076, 0.6251, 0.6276, 0.6226, 0.6226, 0.6526, 0.6076, 0.6251, 0.6276, 0.6226, 0.6226, 0.6526, 0.6226, 0.7152, 0.6226, 0.7152, 0.6226, 0.7152, 0.6226, 0.7152, 0.6226, 0.7152, 0.6226, 0.7152, 0.6226, 0.7152, 0.6226, 0.7152, 0.6226, 0.7152, 0.6226, 0.7152, 0.6226, 0.7152, 0.6226, 0.7152, 0.6226, 0.7152, 0.6226, 0.7152, 0.6226, 0.7152, 0.6226, 0.7152, 0.6226, 0.7152, 0.6226, 0.7152, 0.6226, 0.7152, 0.6226, 0.7152, 0.6226, 0.7152, 0.6226, 0.7152, 0.6226, 0.7152, 0.6226, 0.7152, 0.6226, 0.7152, 0.6226, 0.7152, 0.6226, 0.7152, 0.6226, 0.7152, 0.6226, 0.7152, 0.6226, 0.7152, 0.6226, 0.7152, 0.6226, 0.7152, 0.6226, 0.7152, 0.6226, 0.7152, 0.6226, 0.7152, 0.6652, 0.6076, 0.6652, 0.6076, 0.6652, 0.6076, 0.6652, 0.6076, 0.5851, 0.6777, 0.5851, 0.6777, 0.5851, 0.6777, 0.6652, 0.6026, 0.6652, 0.6026, 0.6652, 0.6026, 0.6652, 0.6026, 0.6652, 0.6076, 0.6652, 0.6076, 0.6652, 0.6076, 0.6652, 0.6076, 0.6251, 0.7152, 0.6301, 0.7152, 0.6301, 0.7803, 0.6251, 0.7803, 0.5851, 0.6777, 0.5851, 0.6777, 0.5851, 0.6777, 0.5525, 0.8778, 0.5525, 0.8778, 0.5525, 0.8778, 0.6451, 0.6677, 0.6276, 0.6752, 0.6226, 0.6526, 0.6451, 0.6301, 0.6526, 0.6476, 0.6226, 0.6526, 0.6451, 0.6677, 0.6276, 0.6752, 0.6226, 0.6526, 0.6451, 0.6301, 0.6526, 0.6476, 0.6226, 0.6526, 0.6451, 0.6677, 0.6276, 0.6752, 0.6226, 0.6526, 0.6451, 0.6301, 0.6526, 0.6476, 0.6226, 0.6526, 0.6576, 0.6802, 0.6301, 0.6952, 0.6276, 0.6802, 0.6476, 0.6702, 0.5976, 0.6902, 0.5776, 0.6677, 0.5926, 0.6626, 0.6051, 0.6777, 0.5976, 0.6151, 0.6301, 0.6101, 0.6276, 0.6226, 0.6051, 0.6251, 0.6051, 0.6777, 0.6276, 0.6802, 0.6301, 0.6952, 0.5976, 0.6902, 0.6576, 0.6251, 0.6702, 0.6526, 0.6551, 0.6501, 0.6476, 0.6326, 0.6476, 0.6326, 0.6276, 0.6226, 0.6301, 0.6101, 0.6576, 0.6251, 0.6051, 0.6251, 0.5926, 0.6401, 0.5776, 0.6376, 0.5976, 0.6151, 0.6051, 0.6777, 0.6276, 0.6802, 0.6301, 0.6952, 0.5976, 0.6902, 0.6476, 0.6702, 0.6551, 0.6501, 0.6702, 0.6526, 0.6576, 0.6802, 0.6351, 0.7803, 0.6251, 0.7803, 0.6251, 0.7152, 0.6351, 0.7152, 0.6652, 0.6026, 0.6652, 0.6026, 0.6652, 0.6026, 0.6652, 0.6026, 0.5901, 0.6101, 0.5901, 0.6101, 0.5901, 0.6101, 0.5901, 0.6101, 0.5525, 0.8778, 0.5525, 0.8803, 0.5525, 0.8803, 0.6652, 0.6076, 0.6652, 0.6076, 0.6652, 0.6076, 0.6652, 0.6076, 0.5851, 0.6777, 0.5851, 0.6777, 0.5851, 0.6777, 0.6652, 0.6026, 0.6652, 0.6026, 0.6652, 0.6026, 0.6652, 0.6026, 0.6226, 0.7152, 0.6226, 0.7152, 0.6226, 0.7152, 0.6226, 0.7152, 0.6226, 0.7152, 0.6226, 0.7152, 0.6226, 0.7152, 0.6226, 0.7152, 0.6476, 0.6326, 0.6276, 0.6226, 0.6301, 0.6101, 0.6576, 0.6251, 0.6476, 0.6702, 0.6551, 0.6501, 0.6702, 0.6526, 0.6576, 0.6802, 0.5976, 0.6151, 0.6301, 0.6101, 0.6276, 0.6226, 0.6051, 0.6251, 0.5525, 0.8803, 0.5525, 0.8778, 0.5525, 0.8778, 0.6652, 0.6026, 0.6652, 0.6026, 0.6652, 0.6026, 0.6652, 0.6026, 0.5851, 0.6777, 0.5851, 0.6777, 0.5851, 0.6777, 0.6101, 0.7152, 0.6176, 0.7152, 0.6176, 0.7803, 0.6101, 0.7803, 0.6226, 0.7152, 0.6226, 0.7152, 0.6226, 0.7152, 0.6226, 0.7152, 0.6226, 0.7152, 0.6226, 0.7152, 0.6226, 0.7152, 0.6226, 0.7152, 0.6652, 0.6026, 0.6652, 0.6026, 0.6652, 0.6026, 0.6652, 0.6026, 0.5826, 0.8278, 0.5826, 0.8278, 0.5826, 0.8278, 0.6652, 0.6026, 0.6652, 0.6026, 0.6652, 0.6026, 0.6652, 0.6026, 0.5951, 0.6902, 0.5951, 0.6902, 0.5951, 0.6902, 0.5651, 0.8553, 0.5651, 0.8528, 0.5626, 0.8528, 0.5626, 0.8553, 0.6226, 0.7152, 0.6226, 0.7152, 0.6226, 0.7152, 0.6226, 0.7152, 0.6226, 0.7152, 0.6226, 0.7152, 0.6226, 0.7152, 0.6226, 0.7152, 0.6226, 0.7152, 0.6226, 0.7152, 0.6226, 0.7152, 0.6226, 0.7152, 0.6226, 0.7152, 0.6226, 0.7152, 0.6226, 0.7152, 0.6226, 0.7152, 0.6226, 0.7152, 0.6226, 0.7152, 0.6226, 0.7152, 0.6226, 0.7152, 0.5525, 0.8778, 0.5525, 0.8778, 0.5525, 0.8778, 0.6652, 0.6076, 0.6652, 0.6076, 0.6652, 0.6076, 0.6652, 0.6076, 0.5851, 0.6777, 0.5851, 0.6777, 0.5851, 0.6777, 0.5826, 0.8278, 0.5826, 0.8278, 0.5826, 0.8278, 0.5951, 0.6902, 0.5951, 0.6902, 0.5951, 0.6902, 0.0596, 0.7677, 0.07961, 0.9204, 0.07961, 0.9204, 0.0596, 0.7677, 0.5976, 0.6151, 0.6301, 0.6101, 0.6276, 0.6226, 0.6051, 0.6251, 0.6051, 0.6251, 0.5926, 0.6401, 0.5776, 0.6376, 0.5976, 0.6151, 0.5926, 0.6401, 0.5926, 0.6626, 0.5776, 0.6677, 0.5776, 0.6376, 0.5926, 0.6401, 0.5926, 0.6626, 0.5776, 0.6677, 0.5776, 0.6376, 0.6576, 0.6802, 0.6301, 0.6952, 0.6276, 0.6802, 0.6476, 0.6702, 0.5826, 0.8278, 0.5826, 0.8278, 0.5826, 0.8278, 0.6401, 0.7803, 0.6376, 0.7803, 0.6376, 0.7152, 0.6401, 0.7152, 0.5951, 0.6902, 0.5951, 0.6902, 0.5951, 0.6902, 0.6126, 0.7152, 0.6201, 0.7152, 0.6201, 0.7803, 0.6126, 0.7803, 0.6051, 0.6251, 0.5926, 0.6401, 0.5776, 0.6376, 0.5976, 0.6151, 0.6576, 0.6251, 0.6702, 0.6526, 0.6551, 0.6501, 0.6476, 0.6326, 0.6576, 0.6251, 0.6702, 0.6526, 0.6551, 0.6501, 0.6476, 0.6326, 0.5976, 0.6902, 0.5776, 0.6677, 0.5926, 0.6626, 0.6051, 0.6777, 0.6576, 0.6802, 0.6301, 0.6952, 0.6276, 0.6802, 0.6476, 0.6702, 0.5926, 0.6401, 0.5926, 0.6626, 0.5776, 0.6677, 0.5776, 0.6376, 0.5976, 0.6902, 0.5776, 0.6677, 0.5926, 0.6626, 0.6051, 0.6777, 0.6476, 0.6702, 0.6551, 0.6501, 0.6702, 0.6526, 0.6576, 0.6802, 0.6476, 0.6326, 0.6276, 0.6226, 0.6301, 0.6101, 0.6576, 0.6251, 0.6226, 0.7152, 0.6226, 0.7152, 0.6226, 0.7152, 0.6226, 0.7152, 0.6226, 0.7152, 0.6226, 0.7152, 0.6226, 0.7152, 0.6226, 0.7152, 0.6226, 0.7152, 0.6226, 0.7152, 0.6226, 0.7152, 0.6226, 0.7152, 0.5826, 0.8278, 0.5826, 0.8278, 0.5826, 0.8278, 0.6226, 0.7152, 0.6226, 0.7152, 0.6226, 0.7152, 0.6226, 0.7152, 0.6226, 0.7152, 0.6226, 0.7152, 0.6226, 0.7152, 0.5951, 0.6902, 0.5951, 0.6902, 0.5951, 0.6902, 0.5826, 0.8278, 0.5826, 0.8278, 0.5826, 0.8278, 0.6226, 0.7152, 0.6226, 0.7152, 0.6226, 0.7152, 0.6226, 0.7152, 0.6226, 0.7152, 0.6226, 0.7152, 0.6226, 0.7152, 0.6226, 0.7152, 0.6226, 0.7152, 0.6226, 0.7152, 0.6226, 0.7152, 0.6226, 0.7152, 0.6226, 0.7152, 0.6226, 0.7152, 0.6226, 0.7152, 0.6226, 0.7152, 0.6226, 0.7152, 0.6226, 0.7152, 0.6226, 0.7152, 0.6226, 0.7152, 0.6226, 0.7152, 0.6226, 0.7152, 0.6276, 0.6752, 0.6076, 0.6727, 0.6226, 0.6526, 0.6276, 0.6226, 0.6076, 0.6251, 0.6051, 0.6251, 0.6276, 0.6226, 0.6276, 0.6752, 0.6076, 0.6727, 0.6226, 0.6526, 0.6276, 0.6802, 0.6051, 0.6777, 0.6076, 0.6727, 0.6276, 0.6752, 0.6276, 0.6752, 0.6076, 0.6727, 0.6226, 0.6526, 0.5525, 0.8778, 0.5525, 0.8803, 0.5525, 0.8803, 0.6652, 0.6076, 0.6652, 0.6076, 0.6652, 0.6076, 0.6652, 0.6076, 0.5525, 0.8778, 0.5525, 0.8778, 0.5525, 0.8778, 0.5525, 0.8778, 0.5525, 0.8778, 0.5525, 0.8778, 0.5851, 0.6777, 0.5851, 0.6777, 0.5851, 0.6777, 0.6226, 0.7152, 0.6226, 0.7152, 0.6226, 0.7152, 0.6226, 0.7152, 0.5951, 0.6902, 0.5951, 0.6902, 0.5951, 0.6902, 0.5826, 0.8278, 0.5826, 0.8278, 0.5826, 0.8278, 0.5525, 0.8478, 0.55, 0.8478, 0.55, 0.8478, 0.5525, 0.8478, 0.5951, 0.6902, 0.5951, 0.6902, 0.5951, 0.6902, 0.6652, 0.6026, 0.6652, 0.6026, 0.6652, 0.6026, 0.6652, 0.6026, 0.9479, 0.5, 0.9404, 0.7677, 0.9404, 0.7677, 0.9479, 0.5, 0.5851, 0.6777, 0.5851, 0.6777, 0.5851, 0.6777, 0.9204, 0.9204, 0.7677, 0.9404, 0.7753, 0.7753, 0.9404, 0.7677, 0.5826, 0.8278, 0.5826, 0.8278, 0.5826, 0.8278, 0.2222, 0.5, 0.05209, 0.5, 0.0596, 0.2323, 0.2247, 0.2247, 0.6652, 0.6076, 0.6652, 0.6076, 0.6652, 0.6076, 0.6652, 0.6076, 0.2323, 0.9404, 0.5, 0.9479, 0.5, 0.9479, 0.2323, 0.9404, 0.6451, 0.6301, 0.6276, 0.6226, 0.6276, 0.6226, 0.6476, 0.6326, 0.5951, 0.6576, 0.6076, 0.6727, 0.6051, 0.6777, 0.5926, 0.6626, 0.6476, 0.6326, 0.6551, 0.6501, 0.6526, 0.6476, 0.6451, 0.6301, 0.6476, 0.6326, 0.6551, 0.6501, 0.6526, 0.6476, 0.6451, 0.6301, 0.6076, 0.6251, 0.5951, 0.6401, 0.5926, 0.6401, 0.6051, 0.6251, 0.7677, 0.9404, 0.5, 0.9479, 0.5, 0.7778, 0.7753, 0.7753, 0.5951, 0.6576, 0.6076, 0.6727, 0.6051, 0.6777, 0.5926, 0.6626, 0.5951, 0.6576, 0.6076, 0.6727, 0.6051, 0.6777, 0.5926, 0.6626, 0.5951, 0.6902, 0.5951, 0.6902, 0.5951, 0.6902, 0.6652, 0.6076, 0.6652, 0.6076, 0.6652, 0.6076, 0.6652, 0.6076, 0.5826, 0.8278, 0.5826, 0.8278, 0.5826, 0.8278, 0.6652, 0.6076, 0.6652, 0.6076, 0.6652, 0.6076, 0.6652, 0.6076, 0.5951, 0.6902, 0.5951, 0.6902, 0.5951, 0.6902, 0.6652, 0.6076, 0.6652, 0.6076, 0.6652, 0.6076, 0.6652, 0.6076, 0.5525, 0.8778, 0.5525, 0.8778, 0.5525, 0.8778, 0.6652, 0.6026, 0.6652, 0.6026, 0.6652, 0.6026, 0.6652, 0.6026, 0.5851, 0.6777, 0.5851, 0.6777, 0.5851, 0.6777, 0.6652, 0.6026, 0.6652, 0.6026, 0.6652, 0.6026, 0.6652, 0.6026, 0.5951, 0.6401, 0.6076, 0.6251, 0.6226, 0.6526, 0.5951, 0.6401, 0.6076, 0.6251, 0.6226, 0.6526, 0.5951, 0.6401, 0.6076, 0.6251, 0.6226, 0.6526, 0.6526, 0.6476, 0.6451, 0.6677, 0.6226, 0.6526, 0.6526, 0.6476, 0.6451, 0.6677, 0.6226, 0.6526, 0.6526, 0.6476, 0.6451, 0.6677, 0.6226, 0.6526, 0.5826, 0.8278, 0.5826, 0.8278, 0.5826, 0.8278, 0.6652, 0.6026, 0.6652, 0.6026, 0.6652, 0.6026, 0.6652, 0.6026, 0.5951, 0.6902, 0.5951, 0.6902, 0.5951, 0.6902, 0.5901, 0.6101, 0.5901, 0.6101, 0.5901, 0.6101, 0.5901, 0.6101, 0.6276, 0.6226, 0.6451, 0.6301, 0.6226, 0.6526, 0.6276, 0.6226, 0.6451, 0.6301, 0.6226, 0.6526, 0.6276, 0.6226, 0.6451, 0.6301, 0.6226, 0.6526, 0.6076, 0.6727, 0.5951, 0.6576, 0.6226, 0.6526, 0.6076, 0.6727, 0.5951, 0.6576, 0.6226, 0.6526, 0.6076, 0.6727, 0.5951, 0.6576, 0.6226, 0.6526, 0.5525, 0.8778, 0.5525, 0.8778, 0.5525, 0.8778, 0.5576, 0.8428, 0.5576, 0.8303, 0.5626, 0.8303, 0.5626, 0.8428, 0.5851, 0.6777, 0.5851, 0.6777, 0.5851, 0.6777, 0.5525, 0.8778, 0.5525, 0.8778, 0.5525, 0.8778, 0.6226, 0.7152, 0.6226, 0.7152, 0.6226, 0.7152, 0.6226, 0.7152, 0.6226, 0.7152, 0.6226, 0.7152, 0.5525, 0.8778, 0.5525, 0.8778, 0.5525, 0.8778, 0.6652, 0.6076, 0.6652, 0.6076, 0.6652, 0.6076, 0.6652, 0.6076, 0.5851, 0.6777, 0.5851, 0.6777, 0.5851, 0.6777, 0.54, 0.9955, 0.004547, 0.9955, 0.004547, 0.3098, 0.54, 0.3098, 0.5525, 0.8803, 0.5525, 0.8803, 0.5525, 0.8803, 0.5851, 0.6777, 0.5851, 0.6777, 0.5851, 0.6777, 0.5851, 0.6777, 0.5851, 0.6777, 0.5851, 0.6777, 0.5951, 0.6902, 0.5951, 0.6902, 0.5951, 0.6902, 0.6652, 0.6076, 0.6652, 0.6076, 0.6652, 0.6076, 0.6652, 0.6076, 0.5826, 0.8278, 0.5826, 0.8278, 0.5826, 0.8278, 0.6652, 0.6076, 0.6652, 0.6076, 0.6652, 0.6076, 0.6652, 0.6076, 0.5525, 0.8778, 0.5525, 0.8778, 0.5525, 0.8778, 0.5851, 0.6777, 0.5851, 0.6777, 0.5851, 0.6777, 0.5525, 0.8778, 0.5525, 0.8778, 0.5525, 0.8778, 0.6652, 0.6076, 0.6652, 0.6076, 0.6652, 0.6076, 0.6652, 0.6076, 0.6226, 0.7152, 0.6226, 0.7152, 0.6226, 0.7152, 0.5951, 0.6902, 0.5951, 0.6902, 0.5951, 0.6902, 0.6226, 0.7152, 0.6226, 0.7152, 0.6226, 0.7152, 0.5826, 0.8278, 0.5826, 0.8278, 0.5826, 0.8278, 0.6226, 0.7152, 0.6226, 0.7152, 0.6226, 0.7152, 0.5851, 0.6777, 0.5851, 0.6777, 0.5851, 0.6777, 0.6677, 0.9955, 0.54, 0.9955, 0.54, 0.8703, 0.6677, 0.8703, 0.6226, 0.7152, 0.6226, 0.7152, 0.6226, 0.7152, 0.6226, 0.7152, 0.6226, 0.7152, 0.6226, 0.7152, 0.6226, 0.7152, 0.6226, 0.7152, 0.6226, 0.7152, 0.6226, 0.7152, 0.6226, 0.7152, 0.6226, 0.7152, 0.5826, 0.8278, 0.5826, 0.8278, 0.5826, 0.8278, 0.6226, 0.7152, 0.6226, 0.7152, 0.6226, 0.7152, 0.6226, 0.7152, 0.6226, 0.7152, 0.6226, 0.7152, 0.5951, 0.6902, 0.5951, 0.6902, 0.5951, 0.6902, 0.6226, 0.7152, 0.6226, 0.7152, 0.6226, 0.7152, 0.6226, 0.7152, 0.6226, 0.7152, 0.6226, 0.7152, 0.5851, 0.6777, 0.5851, 0.6777, 0.5851, 0.6777, 0.5525, 0.8778, 0.5525, 0.8778, 0.5525, 0.8778, 0.6652, 0.6076, 0.6652, 0.6076, 0.6652, 0.6076, 0.6652, 0.6076, 0.6652, 0.6076, 0.6652, 0.6076, 0.6652, 0.6076, 0.6652, 0.6076, 0.5851, 0.6777, 0.5851, 0.6777, 0.5851, 0.6777, 0.6652, 0.6076, 0.6652, 0.6076, 0.6652, 0.6076, 0.6652, 0.6076, 0.5525, 0.8778, 0.5525, 0.8803, 0.5525, 0.8803, 0.5826, 0.8278, 0.5826, 0.8278, 0.5826, 0.8278, 0.6652, 0.6026, 0.6652, 0.6026, 0.6652, 0.6026, 0.6652, 0.6026, 0.5951, 0.6902, 0.5951, 0.6902, 0.5951, 0.6902, 0.5826, 0.8278, 0.5826, 0.8278, 0.5826, 0.8278, 0.5951, 0.6902, 0.5951, 0.6902, 0.5951, 0.6902, 0.5826, 0.8278, 0.5826, 0.8278, 0.5826, 0.8278, 0.5951, 0.6902, 0.5951, 0.6902, 0.5951, 0.6902, 0.5851, 0.6777, 0.5851, 0.6777, 0.5851, 0.6777, 0.5525, 0.8778, 0.5525, 0.8803, 0.5525, 0.8803, 0.5826, 0.8278, 0.5826, 0.8278, 0.5826, 0.8278, 0.5951, 0.6902, 0.5951, 0.6902, 0.5951, 0.6902, 0.5826, 0.8278, 0.5826, 0.8278, 0.5826, 0.8278, 0.6251, 0.7803, 0.6176, 0.7803, 0.6176, 0.7152, 0.6251, 0.7152, 0.5951, 0.6902, 0.5951, 0.6902, 0.5951, 0.6902, 0.6652, 0.6076, 0.6652, 0.6076, 0.6652, 0.6076, 0.6652, 0.6076, 0.5851, 0.6777, 0.5851, 0.6777, 0.5851, 0.6777, 0.5826, 0.8278, 0.5826, 0.8278, 0.5826, 0.8278, 0.6652, 0.6076, 0.6652, 0.6076, 0.6652, 0.6076, 0.6652, 0.6076, 0.5951, 0.6902, 0.5951, 0.6902, 0.5951, 0.6902, 0.6576, 0.6827, 0.6576, 0.6827, 0.6576, 0.6827, 0.6576, 0.6827, 0.5525, 0.8778, 0.5525, 0.8778, 0.5525, 0.8778, 0.5525, 0.8778, 0.5525, 0.8778, 0.5525, 0.8778, 0.5851, 0.6777, 0.5851, 0.6777, 0.5851, 0.6777, 0.5851, 0.6777, 0.5851, 0.6777, 0.5851, 0.6777, 0.5525, 0.8778, 0.5525, 0.8803, 0.5525, 0.8803, 0.5826, 0.8278, 0.5826, 0.8278, 0.5826, 0.8278, 0.6652, 0.6026, 0.6652, 0.6026, 0.6652, 0.6026, 0.6652, 0.6026, 0.5851, 0.6777, 0.5851, 0.6777, 0.5851, 0.6777, 0.6652, 0.6026, 0.6652, 0.6026, 0.6652, 0.6026, 0.6652, 0.6026, 0.5525, 0.8778, 0.5525, 0.8778, 0.5525, 0.8778, 0.6652, 0.6026, 0.6652, 0.6026, 0.6652, 0.6026, 0.6652, 0.6026, 0.5951, 0.6902, 0.5951, 0.6902, 0.5951, 0.6902, 0.5951, 0.6902, 0.5951, 0.6902, 0.5951, 0.6902, 0.5525, 0.8778, 0.5525, 0.8803, 0.5525, 0.8803, 0.5826, 0.8278, 0.5826, 0.8278, 0.5826, 0.8278, 0.5851, 0.6777, 0.5851, 0.6777, 0.5851, 0.6777, 0.6652, 0.6076, 0.6652, 0.6076, 0.6652, 0.6076, 0.6652, 0.6076])
me_popeye.materials.append(mat_defaultmaterial19)
me_popeye.materials.append(mat_popeyemarquee)
me_popeye.materials.append(mat_popeyeglass)
me_popeye.materials.append(mat_popeyebezel)
me_popeye.materials.append(mat_popeyetexture)
me_popeye.use_remesh_fix_poles = True
me_popeye.use_remesh_preserve_attributes = False
me_popeye.update()

# ---- objects
ob_popeye = bpy.data.objects.new('popeye', me_popeye)

# ---- transforms, parenting, visibility, modifiers, constraints
ob_popeye.location = (-0.03029, -0.3146, 1.051)
ob_popeye.rotation_euler = (1.571, 0.0, 0.0)
_m = ob_popeye.modifiers.new('Auto Smooth', 'NODES')
_m.node_group = ng_auto_smooth
_gi = [s.identifier for s in ng_auto_smooth.interface.items_tree if s.item_type == 'SOCKET' and s.in_out == 'INPUT']
_m[_gi[1]] = 1.047  # Angle
_m = ob_popeye.modifiers.new('WeightedNormal', 'WEIGHTED_NORMAL')
_m.keep_sharp = True

# ---- collection membership
scene.collection.objects.link(ob_popeye)

# ---- scene / render settings (as saved in the file)
scene.frame_start = 1; scene.frame_end = 250; scene.frame_set(1)
scene.render.engine = 'BLENDER_EEVEE_NEXT'
scene.cycles.use_denoising = False
scene.cycles.samples = 128
scene.cycles.sampling_pattern = 'TABULATED_SOBOL'
scene.cycles.use_adaptive_sampling = False
scene.cycles.use_light_tree = False
scene.view_settings.view_transform = 'Filmic'
bpy.context.view_layer.update()

# ---- added for rendering (the .blend has no active camera and no usable light): camera, sun
cam_auto = bpy.data.cameras.new('AutoCamera')
cam_auto.lens = 50.0
cam_auto.sensor_width = 36.0
cam_auto.clip_end = 1000.0
ob_auto_camera = bpy.data.objects.new('AutoCamera', cam_auto)
scene.collection.objects.link(ob_auto_camera)
ob_auto_camera.location = (1.82909, -2.27054, 2.35647)
ob_auto_camera.rotation_euler = (1.09748, -7.21219e-08, 0.694738)
scene.camera = ob_auto_camera
light_auto_sun = bpy.data.lights.new('AutoSun', 'SUN')
light_auto_sun.energy = 3.0
light_auto_sun.angle = 0.0523599
ob_auto_sun = bpy.data.objects.new('AutoSun', light_auto_sun)
scene.collection.objects.link(ob_auto_sun)
ob_auto_sun.rotation_euler = (0.872665, 0.174533, 0.523599)
bpy.context.view_layer.update()
